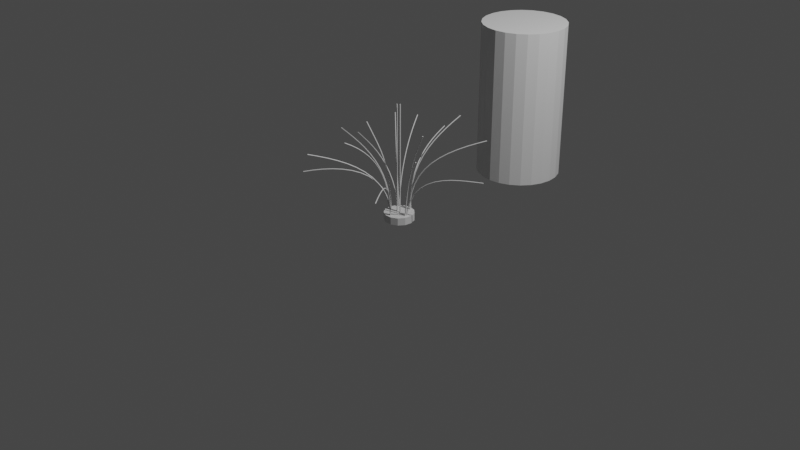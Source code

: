# Source: Simple7LightFixture2.blend  (saved by Blender 3.0.42; exported with 4.5.12 LTS)
import bpy
from mathutils import Matrix  # noqa: F401  (used for matrix-valued properties, if any)

bpy.ops.wm.read_factory_settings(use_empty=True)
scene = bpy.context.scene
scene.name = 'Scene'

# ---- collections
col_collection = bpy.data.collections.new('Collection'); scene.collection.children.link(col_collection)
col_plantexport = bpy.data.collections.new('PlantExport'); scene.collection.children.link(col_plantexport)

# ---- materials (node trees are filled in below, after node groups)
mat_stalkmat = bpy.data.materials.new('StalkMat')
mat_stalkmat.use_transparent_shadow = False
mat_basematerial = bpy.data.materials.new('BaseMaterial')
mat_basematerial.use_transparent_shadow = False

# ---- material node trees
mat_stalkmat.use_nodes = True; mat_stalkmat.node_tree.nodes.clear()
_N = mat_stalkmat.node_tree.nodes; _L = mat_stalkmat.node_tree.links
n0 = _N.new('ShaderNodeBsdfPrincipled'); n0.name = 'Principled BSDF'; n0.location = (10, 300)
n0.distribution = 'GGX'
n0.subsurface_method = 'RANDOM_WALK_SKIN'
n0.inputs[3].default_value = 1.45
n0.inputs[27].default_value = (0.0, 0.0, 0.0, 1.0)
n0.inputs[28].default_value = 1.0
n1 = _N.new('ShaderNodeOutputMaterial'); n1.name = 'Material Output'; n1.location = (300, 300)
_L.new(n0.outputs[0], n1.inputs[0])
n1.is_active_output = True
mat_basematerial.use_nodes = True; mat_basematerial.node_tree.nodes.clear()
_N = mat_basematerial.node_tree.nodes; _L = mat_basematerial.node_tree.links
n0 = _N.new('ShaderNodeBsdfPrincipled'); n0.name = 'Principled BSDF'; n0.location = (10, 300)
n0.distribution = 'GGX'
n0.subsurface_method = 'RANDOM_WALK_SKIN'
n0.inputs[3].default_value = 1.45
n0.inputs[27].default_value = (0.0, 0.0, 0.0, 1.0)
n0.inputs[28].default_value = 1.0
n1 = _N.new('ShaderNodeOutputMaterial'); n1.name = 'Material Output'; n1.location = (300, 300)
_L.new(n0.outputs[0], n1.inputs[0])
n1.is_active_output = True

# ---- world
world_world = bpy.data.worlds.new('World'); scene.world = world_world
world_world.use_nodes = True; world_world.node_tree.nodes.clear()
_N = world_world.node_tree.nodes; _L = world_world.node_tree.links
n0 = _N.new('ShaderNodeOutputWorld'); n0.name = 'World Output'; n0.location = (300, 300)
n1 = _N.new('ShaderNodeBackground'); n1.name = 'Background'; n1.location = (10, 300)
n1.inputs[0].default_value = (0.05088, 0.05088, 0.05088, 1.0)
_L.new(n1.outputs[0], n0.inputs[0])
n0.is_active_output = True
world_world.color = (0.05088, 0.05088, 0.05088)
world_world.use_sun_shadow = False
world_world.sun_shadow_jitter_overblur = 0.0

# ---- cameras
cam_camera = bpy.data.cameras.new('Camera')
cam_camera.clip_end = 100.0
cam_camera.ortho_scale = 7.314

# ---- lights
light_light = bpy.data.lights.new('Light', 'POINT')
light_light.transmission_factor = 0.0
light_light.energy = 1000.0
light_light.shadow_soft_size = 0.1
light_light.shadow_maximum_resolution = 0.006
light_light.use_absolute_resolution = True

# ---- meshes
me_cylinder_001 = bpy.data.meshes.new('Cylinder.001')
me_cylinder_001.from_pydata([(0.0, 0.4572, 0.0), (0.0, 0.4572, 1.676), (0.1183, 0.4416, 0.0), (0.1183, 0.4416, 1.676), (0.2286, 0.3959, 0.0), (0.2286, 0.3959, 1.676), (0.3233, 0.3233, 0.0), (0.3233, 0.3233, 1.676), (0.3959, 0.2286, 0.0), (0.3959, 0.2286, 1.676), (0.4416, 0.1183, 0.0), (0.4416, 0.1183, 1.676), (0.4572, -2.584e-07, 0.0), (0.4572, -2.584e-07, 1.676), (0.4416, -0.1183, 0.0), (0.4416, -0.1183, 1.676), (0.3959, -0.2286, 0.0), (0.3959, -0.2286, 1.676), (0.3233, -0.3233, 0.0), (0.3233, -0.3233, 1.676), (0.2286, -0.3959, 0.0), (0.2286, -0.3959, 1.676), (0.1183, -0.4416, 0.0), (0.1183, -0.4416, 1.676), (-3.997e-08, -0.4572, 0.0), (-3.997e-08, -0.4572, 1.676), (-0.1183, -0.4416, 0.0), (-0.1183, -0.4416, 1.676), (-0.2286, -0.3959, 0.0), (-0.2286, -0.3959, 1.676), (-0.3233, -0.3233, 0.0), (-0.3233, -0.3233, 1.676), (-0.3959, -0.2286, 0.0), (-0.3959, -0.2286, 1.676), (-0.4416, -0.1183, 0.0), (-0.4416, -0.1183, 1.676), (-0.4572, -2.33e-07, 0.0), (-0.4572, -2.33e-07, 1.676), (-0.4416, 0.1183, 0.0), (-0.4416, 0.1183, 1.676), (-0.3959, 0.2286, 0.0), (-0.3959, 0.2286, 1.676), (-0.3233, 0.3233, 0.0), (-0.3233, 0.3233, 1.676), (-0.2286, 0.3959, 0.0), (-0.2286, 0.3959, 1.676), (-0.1183, 0.4416, 0.0), (-0.1183, 0.4416, 1.676)], [], [(0, 1, 3, 2), (2, 3, 5, 4), (4, 5, 7, 6), (6, 7, 9, 8), (8, 9, 11, 10), (10, 11, 13, 12), (12, 13, 15, 14), (14, 15, 17, 16), (16, 17, 19, 18), (18, 19, 21, 20), (20, 21, 23, 22), (22, 23, 25, 24), (24, 25, 27, 26), (26, 27, 29, 28), (28, 29, 31, 30), (30, 31, 33, 32), (32, 33, 35, 34), (34, 35, 37, 36), (36, 37, 39, 38), (38, 39, 41, 40), (40, 41, 43, 42), (42, 43, 45, 44), (3, 1, 47, 45, 43, 41, 39, 37, 35, 33, 31, 29, 27, 25, 23, 21, 19, 17, 15, 13, 11, 9, 7, 5), (44, 45, 47, 46), (46, 47, 1, 0), (0, 2, 4, 6, 8, 10, 12, 14, 16, 18, 20, 22, 24, 26, 28, 30, 32, 34, 36, 38, 40, 42, 44, 46)])
_uv = me_cylinder_001.uv_layers.new(name='UVMap')
_uv.uv.foreach_set('vector', [1.0, 0.5, 1.0, 1.0, 0.9583, 1.0, 0.9583, 0.5, 0.9583, 0.5, 0.9583, 1.0, 0.9167, 1.0, 0.9167, 0.5, 0.9167, 0.5, 0.9167, 1.0, 0.875, 1.0, 0.875, 0.5, 0.875, 0.5, 0.875, 1.0, 0.8333, 1.0, 0.8333, 0.5, 0.8333, 0.5, 0.8333, 1.0, 0.7917, 1.0, 0.7917, 0.5, 0.7917, 0.5, 0.7917, 1.0, 0.75, 1.0, 0.75, 0.5, 0.75, 0.5, 0.75, 1.0, 0.7083, 1.0, 0.7083, 0.5, 0.7083, 0.5, 0.7083, 1.0, 0.6667, 1.0, 0.6667, 0.5, 0.6667, 0.5, 0.6667, 1.0, 0.625, 1.0, 0.625, 0.5, 0.625, 0.5, 0.625, 1.0, 0.5833, 1.0, 0.5833, 0.5, 0.5833, 0.5, 0.5833, 1.0, 0.5417, 1.0, 0.5417, 0.5, 0.5417, 0.5, 0.5417, 1.0, 0.5, 1.0, 0.5, 0.5, 0.5, 0.5, 0.5, 1.0, 0.4583, 1.0, 0.4583, 0.5, 0.4583, 0.5, 0.4583, 1.0, 0.4167, 1.0, 0.4167, 0.5, 0.4167, 0.5, 0.4167, 1.0, 0.375, 1.0, 0.375, 0.5, 0.375, 0.5, 0.375, 1.0, 0.3333, 1.0, 0.3333, 0.5, 0.3333, 0.5, 0.3333, 1.0, 0.2917, 1.0, 0.2917, 0.5, 0.2917, 0.5, 0.2917, 1.0, 0.25, 1.0, 0.25, 0.5, 0.25, 0.5, 0.25, 1.0, 0.2083, 1.0, 0.2083, 0.5, 0.2083, 0.5, 0.2083, 1.0, 0.1667, 1.0, 0.1667, 0.5, 0.1667, 0.5, 0.1667, 1.0, 0.125, 1.0, 0.125, 0.5, 0.125, 0.5, 0.125, 1.0, 0.08333, 1.0, 0.08333, 0.5, 0.3121, 0.4818, 0.25, 0.49, 0.1879, 0.4818, 0.13, 0.4578, 0.08029, 0.4197, 0.04215, 0.37, 0.01818, 0.3121, 0.01, 0.25, 0.01818, 0.1879, 0.04215, 0.13, 0.08029, 0.08029, 0.13, 0.04215, 0.1879, 0.01818, 0.25, 0.01, 0.3121, 0.01818, 0.37, 0.04215, 0.4197, 0.08029, 0.4578, 0.13, 0.4818, 0.1879, 0.49, 0.25, 0.4818, 0.3121, 0.4578, 0.37, 0.4197, 0.4197, 0.37, 0.4578, 0.08333, 0.5, 0.08333, 1.0, 0.04167, 1.0, 0.04167, 0.5, 0.04167, 0.5, 0.04167, 1.0, -1.863e-07, 1.0, -1.863e-07, 0.5, 0.75, 0.49, 0.8121, 0.4818, 0.87, 0.4578, 0.9197, 0.4197, 0.9578, 0.37, 0.9818, 0.3121, 0.99, 0.25, 0.9818, 0.1879, 0.9578, 0.13, 0.9197, 0.08029, 0.87, 0.04215, 0.8121, 0.01818, 0.75, 0.01, 0.6879, 0.01818, 0.63, 0.04215, 0.5803, 0.08029, 0.5422, 0.13, 0.5182, 0.1879, 0.51, 0.25, 0.5182, 0.3121, 0.5422, 0.37, 0.5803, 0.4197, 0.63, 0.4578, 0.6879, 0.4818])
me_cylinder_001.use_remesh_fix_poles = True
me_cylinder_001.use_remesh_preserve_attributes = False
me_cylinder_001.update()
me_cylinder_003 = bpy.data.meshes.new('Cylinder.003')
me_cylinder_003.from_pydata([(0.0, 0.006096, 5.96e-08), (0.0, 0.006096, 1.219), (0.005279, 0.003048, 5.96e-08), (0.005279, 0.003048, 1.219), (0.005279, -0.003048, 5.96e-08), (0.005279, -0.003048, 1.219), (-5.329e-10, -0.006096, 5.96e-08), (-5.329e-10, -0.006096, 1.219), (-0.005279, -0.003048, 5.96e-08), (-0.005279, -0.003048, 1.219), (-0.005279, 0.003048, 5.96e-08), (-0.005279, 0.003048, 1.219)], [], [(0, 1, 3, 2), (2, 3, 5, 4), (4, 5, 7, 6), (6, 7, 9, 8), (3, 1, 11, 9, 7, 5), (8, 9, 11, 10), (10, 11, 1, 0), (0, 2, 4, 6, 8, 10)])
_uv = me_cylinder_003.uv_layers.new(name='UVMap')
_uv.uv.foreach_set('vector', [1.0, 0.5, 1.0, 1.0, 0.8333, 1.0, 0.8333, 0.5, 0.8333, 0.5, 0.8333, 1.0, 0.6667, 1.0, 0.6667, 0.5, 0.6667, 0.5, 0.6667, 1.0, 0.5, 1.0, 0.5, 0.5, 0.5, 0.5, 0.5, 1.0, 0.3333, 1.0, 0.3333, 0.5, 0.4578, 0.37, 0.25, 0.49, 0.04215, 0.37, 0.04215, 0.13, 0.25, 0.01, 0.4578, 0.13, 0.3333, 0.5, 0.3333, 1.0, 0.1667, 1.0, 0.1667, 0.5, 0.1667, 0.5, 0.1667, 1.0, -8.941e-08, 1.0, -8.941e-08, 0.5, 0.75, 0.49, 0.9578, 0.37, 0.9578, 0.13, 0.75, 0.01, 0.5422, 0.13, 0.5422, 0.37])
me_cylinder_003.materials.append(mat_stalkmat)
me_cylinder_003.use_remesh_fix_poles = True
me_cylinder_003.use_remesh_preserve_attributes = False
me_cylinder_003.update()
me_cylinder_004 = bpy.data.meshes.new('Cylinder.004')
me_cylinder_004.from_pydata([(0.0, 0.006096, 5.96e-08), (0.0, 0.006096, 1.219), (0.005279, 0.003048, 5.96e-08), (0.005279, 0.003048, 1.219), (0.005279, -0.003048, 5.96e-08), (0.005279, -0.003048, 1.219), (-5.329e-10, -0.006096, 5.96e-08), (-5.329e-10, -0.006096, 1.219), (-0.005279, -0.003048, 5.96e-08), (-0.005279, -0.003048, 1.219), (-0.005279, 0.003048, 5.96e-08), (-0.005279, 0.003048, 1.219)], [], [(0, 1, 3, 2), (2, 3, 5, 4), (4, 5, 7, 6), (6, 7, 9, 8), (3, 1, 11, 9, 7, 5), (8, 9, 11, 10), (10, 11, 1, 0), (0, 2, 4, 6, 8, 10)])
_uv = me_cylinder_004.uv_layers.new(name='UVMap')
_uv.uv.foreach_set('vector', [1.0, 0.5, 1.0, 1.0, 0.8333, 1.0, 0.8333, 0.5, 0.8333, 0.5, 0.8333, 1.0, 0.6667, 1.0, 0.6667, 0.5, 0.6667, 0.5, 0.6667, 1.0, 0.5, 1.0, 0.5, 0.5, 0.5, 0.5, 0.5, 1.0, 0.3333, 1.0, 0.3333, 0.5, 0.4578, 0.37, 0.25, 0.49, 0.04215, 0.37, 0.04215, 0.13, 0.25, 0.01, 0.4578, 0.13, 0.3333, 0.5, 0.3333, 1.0, 0.1667, 1.0, 0.1667, 0.5, 0.1667, 0.5, 0.1667, 1.0, -8.941e-08, 1.0, -8.941e-08, 0.5, 0.75, 0.49, 0.9578, 0.37, 0.9578, 0.13, 0.75, 0.01, 0.5422, 0.13, 0.5422, 0.37])
me_cylinder_004.materials.append(mat_stalkmat)
me_cylinder_004.use_remesh_fix_poles = True
me_cylinder_004.use_remesh_preserve_attributes = False
me_cylinder_004.update()
me_cylinder_002 = bpy.data.meshes.new('Cylinder.002')
me_cylinder_002.from_pydata([(3.725e-09, 0.2134, 3.725e-09), (3.725e-09, 0.2134, 0.1067), (0.09915, 0.1889, 3.725e-09), (0.09915, 0.1889, 0.1067), (0.1756, 0.1212, 3.725e-09), (0.1756, 0.1212, 0.1067), (0.2118, 0.02572, 3.725e-09), (0.2118, 0.02572, 0.1067), (0.1995, -0.07566, 3.725e-09), (0.1995, -0.07566, 0.1067), (0.1415, -0.1597, 3.725e-09), (0.1415, -0.1597, 0.1067), (0.05106, -0.2072, 3.725e-09), (0.05106, -0.2072, 0.1067), (-0.05106, -0.2072, 3.725e-09), (-0.05106, -0.2072, 0.1067), (-0.1415, -0.1597, 3.725e-09), (-0.1415, -0.1597, 0.1067), (-0.1995, -0.07566, 3.725e-09), (-0.1995, -0.07566, 0.1067), (-0.2118, 0.02572, 3.725e-09), (-0.2118, 0.02572, 0.1067), (-0.1756, 0.1212, 3.725e-09), (-0.1756, 0.1212, 0.1067), (-0.09915, 0.1889, 3.725e-09), (-0.09915, 0.1889, 0.1067)], [], [(0, 1, 3, 2), (2, 3, 5, 4), (4, 5, 7, 6), (6, 7, 9, 8), (8, 9, 11, 10), (10, 11, 13, 12), (12, 13, 15, 14), (14, 15, 17, 16), (16, 17, 19, 18), (18, 19, 21, 20), (20, 21, 23, 22), (3, 1, 25, 23, 21, 19, 17, 15, 13, 11, 9, 7, 5), (22, 23, 25, 24), (24, 25, 1, 0), (0, 2, 4, 6, 8, 10, 12, 14, 16, 18, 20, 22, 24)])
_uv = me_cylinder_002.uv_layers.new(name='UVMap')
_uv.uv.foreach_set('vector', [1.0, 0.5, 1.0, 1.0, 0.9231, 1.0, 0.9231, 0.5, 0.9231, 0.5, 0.9231, 1.0, 0.8462, 1.0, 0.8462, 0.5, 0.8462, 0.5, 0.8462, 1.0, 0.7692, 1.0, 0.7692, 0.5, 0.7692, 0.5, 0.7692, 1.0, 0.6923, 1.0, 0.6923, 0.5, 0.6923, 0.5, 0.6923, 1.0, 0.6154, 1.0, 0.6154, 0.5, 0.6154, 0.5, 0.6154, 1.0, 0.5385, 1.0, 0.5385, 0.5, 0.5385, 0.5, 0.5385, 1.0, 0.4615, 1.0, 0.4615, 0.5, 0.4615, 0.5, 0.4615, 1.0, 0.3846, 1.0, 0.3846, 0.5, 0.3846, 0.5, 0.3846, 1.0, 0.3077, 1.0, 0.3077, 0.5, 0.3077, 0.5, 0.3077, 1.0, 0.2308, 1.0, 0.2308, 0.5, 0.2308, 0.5, 0.2308, 1.0, 0.1538, 1.0, 0.1538, 0.5, 0.3615, 0.4625, 0.25, 0.49, 0.1385, 0.4625, 0.05248, 0.3863, 0.01175, 0.2789, 0.0256, 0.1649, 0.09085, 0.07036, 0.1926, 0.01697, 0.3074, 0.01697, 0.4091, 0.07036, 0.4744, 0.1649, 0.4883, 0.2789, 0.4475, 0.3863, 0.1538, 0.5, 0.1538, 1.0, 0.07692, 1.0, 0.07692, 0.5, 0.07692, 0.5, 0.07692, 1.0, 4.47e-08, 1.0, 4.47e-08, 0.5, 0.75, 0.49, 0.8615, 0.4625, 0.9475, 0.3863, 0.9883, 0.2789, 0.9744, 0.1649, 0.9091, 0.07036, 0.8074, 0.01697, 0.6926, 0.01697, 0.5909, 0.07036, 0.5256, 0.1649, 0.5117, 0.2789, 0.5525, 0.3863, 0.6385, 0.4625])
me_cylinder_002.materials.append(mat_basematerial)
me_cylinder_002.use_remesh_fix_poles = True
me_cylinder_002.use_remesh_preserve_attributes = False
me_cylinder_002.update()

# ---- curves / text
cu_stalk0_curve = bpy.data.curves.new('Stalk0_Curve', 'CURVE')
cu_stalk0_curve.dimensions = '2D'
_sp = cu_stalk0_curve.splines.new('BEZIER'); _sp.bezier_points.add(1)
_sp.bezier_points.foreach_set('co', [-1.018, -0.5921, 0.0, 0.002304, 0.0011, 0.0])
_sp.bezier_points.foreach_set('handle_left', [-1.273, -1.054, 0.0, -0.5469, -0.00706, 0.0])
_sp.bezier_points.foreach_set('handle_right', [-0.8254, -0.2424, 0.0, 0.3794, 0.006703, 0.0])
for _p, _l, _r in zip(_sp.bezier_points, ['ALIGNED', 'ALIGNED'], ['ALIGNED', 'ALIGNED']): _p.handle_left_type = _l; _p.handle_right_type = _r
_sp.order_u = 0
_sp.order_v = 0
cu_stalk0_curve.materials.append(mat_stalkmat)
cu_stalk0_curve.use_path = True
cu_stalk0_curve.bevel_mode = 'PROFILE'
cu_stalk0_curve.bevel_profile.use_clip = True
cu_stalk0_curve.bevel_profile.use_sample_even_lengths = True
cu_stalk0_curve.bevel_resolution = 3
cu_stalk0_curve.bevel_depth = 0.006096
cu_stalk0_curve.use_fill_caps = True
cu_stalk1_curve = bpy.data.curves.new('Stalk1_Curve', 'CURVE')
cu_stalk1_curve.dimensions = '2D'
_sp = cu_stalk1_curve.splines.new('BEZIER'); _sp.bezier_points.add(1)
_sp.bezier_points.foreach_set('co', [-0.7879, -0.8442, 0.0, 0.002253, -0.01615, 0.0])
_sp.bezier_points.foreach_set('handle_left', [-0.933, -1.444, 0.0, -0.5469, -0.02431, 0.0])
_sp.bezier_points.foreach_set('handle_right', [-0.6934, -0.4532, 0.0, 0.3793, -0.01055, 0.0])
for _p, _l, _r in zip(_sp.bezier_points, ['ALIGNED', 'ALIGNED'], ['ALIGNED', 'ALIGNED']): _p.handle_left_type = _l; _p.handle_right_type = _r
_sp.order_u = 0
_sp.order_v = 0
cu_stalk1_curve.materials.append(mat_stalkmat)
cu_stalk1_curve.use_path = True
cu_stalk1_curve.bevel_mode = 'PROFILE'
cu_stalk1_curve.bevel_profile.use_clip = True
cu_stalk1_curve.bevel_profile.use_sample_even_lengths = True
cu_stalk1_curve.bevel_resolution = 3
cu_stalk1_curve.bevel_depth = 0.006096
cu_stalk1_curve.use_fill_caps = True
cu_stalk2_curve = bpy.data.curves.new('Stalk2_Curve', 'CURVE')
cu_stalk2_curve.dimensions = '2D'
_sp = cu_stalk2_curve.splines.new('BEZIER'); _sp.bezier_points.add(1)
_sp.bezier_points.foreach_set('co', [-0.6027, -0.8409, 0.0, 0.002216, 0.02046, 0.0])
_sp.bezier_points.foreach_set('handle_left', [-0.6215, -1.458, 0.0, -0.547, 0.0123, 0.0])
_sp.bezier_points.foreach_set('handle_right', [-0.5915, -0.4748, 0.0, 0.3793, 0.02606, 0.0])
for _p, _l, _r in zip(_sp.bezier_points, ['ALIGNED', 'ALIGNED'], ['ALIGNED', 'ALIGNED']): _p.handle_left_type = _l; _p.handle_right_type = _r
_sp.order_u = 0
_sp.order_v = 0
cu_stalk2_curve.materials.append(mat_stalkmat)
cu_stalk2_curve.use_path = True
cu_stalk2_curve.bevel_mode = 'PROFILE'
cu_stalk2_curve.bevel_profile.use_clip = True
cu_stalk2_curve.bevel_profile.use_sample_even_lengths = True
cu_stalk2_curve.bevel_resolution = 0
cu_stalk2_curve.bevel_depth = 0.006096
cu_stalk2_curve.use_fill_caps = True
cu_stalk0_curve_003 = bpy.data.curves.new('Stalk0_Curve.003', 'CURVE')
cu_stalk0_curve_003.dimensions = '2D'
_sp = cu_stalk0_curve_003.splines.new('BEZIER'); _sp.bezier_points.add(1)
_sp.bezier_points.foreach_set('co', [-0.9246, -0.6316, 0.0, 0.002304, 0.0011, 0.0])
_sp.bezier_points.foreach_set('handle_left', [-1.213, -1.177, 0.0, -0.5469, -0.00706, 0.0])
_sp.bezier_points.foreach_set('handle_right', [-0.7485, -0.298, 0.0, 0.3794, 0.006703, 0.0])
for _p, _l, _r in zip(_sp.bezier_points, ['ALIGNED', 'ALIGNED'], ['ALIGNED', 'ALIGNED']): _p.handle_left_type = _l; _p.handle_right_type = _r
_sp.order_u = 0
_sp.order_v = 0
cu_stalk0_curve_003.materials.append(mat_stalkmat)
cu_stalk0_curve_003.use_path = True
cu_stalk0_curve_003.bevel_mode = 'PROFILE'
cu_stalk0_curve_003.bevel_profile.use_clip = True
cu_stalk0_curve_003.bevel_profile.use_sample_even_lengths = True
cu_stalk0_curve_003.bevel_resolution = 3
cu_stalk0_curve_003.bevel_depth = 0.006096
cu_stalk0_curve_003.use_fill_caps = True
cu_stalk1_curve_003 = bpy.data.curves.new('Stalk1_Curve.003', 'CURVE')
cu_stalk1_curve_003.dimensions = '2D'
_sp = cu_stalk1_curve_003.splines.new('BEZIER'); _sp.bezier_points.add(1)
_sp.bezier_points.foreach_set('co', [-0.7879, -0.8442, 0.0, 0.002253, -0.01615, 0.0])
_sp.bezier_points.foreach_set('handle_left', [-0.933, -1.444, 0.0, -0.5469, -0.02431, 0.0])
_sp.bezier_points.foreach_set('handle_right', [-0.6934, -0.4532, 0.0, 0.3793, -0.01055, 0.0])
for _p, _l, _r in zip(_sp.bezier_points, ['ALIGNED', 'ALIGNED'], ['ALIGNED', 'ALIGNED']): _p.handle_left_type = _l; _p.handle_right_type = _r
_sp.order_u = 0
_sp.order_v = 0
cu_stalk1_curve_003.materials.append(mat_stalkmat)
cu_stalk1_curve_003.use_path = True
cu_stalk1_curve_003.bevel_mode = 'PROFILE'
cu_stalk1_curve_003.bevel_profile.use_clip = True
cu_stalk1_curve_003.bevel_profile.use_sample_even_lengths = True
cu_stalk1_curve_003.bevel_resolution = 3
cu_stalk1_curve_003.bevel_depth = 0.006096
cu_stalk1_curve_003.use_fill_caps = True
cu_stalk2_curve_003 = bpy.data.curves.new('Stalk2_Curve.003', 'CURVE')
cu_stalk2_curve_003.dimensions = '2D'
_sp = cu_stalk2_curve_003.splines.new('BEZIER'); _sp.bezier_points.add(1)
_sp.bezier_points.foreach_set('co', [-0.6027, -0.8409, 0.0, 0.002216, 0.02046, 0.0])
_sp.bezier_points.foreach_set('handle_left', [-0.6215, -1.458, 0.0, -0.547, 0.0123, 0.0])
_sp.bezier_points.foreach_set('handle_right', [-0.5915, -0.4748, 0.0, 0.3793, 0.02606, 0.0])
for _p, _l, _r in zip(_sp.bezier_points, ['ALIGNED', 'ALIGNED'], ['ALIGNED', 'ALIGNED']): _p.handle_left_type = _l; _p.handle_right_type = _r
_sp.order_u = 0
_sp.order_v = 0
cu_stalk2_curve_003.materials.append(mat_stalkmat)
cu_stalk2_curve_003.use_path = True
cu_stalk2_curve_003.bevel_mode = 'PROFILE'
cu_stalk2_curve_003.bevel_profile.use_clip = True
cu_stalk2_curve_003.bevel_profile.use_sample_even_lengths = True
cu_stalk2_curve_003.bevel_resolution = 0
cu_stalk2_curve_003.bevel_depth = 0.006096
cu_stalk2_curve_003.use_fill_caps = True
cu_stalk0_curve_001 = bpy.data.curves.new('Stalk0_Curve.001', 'CURVE')
cu_stalk0_curve_001.dimensions = '2D'
_sp = cu_stalk0_curve_001.splines.new('BEZIER'); _sp.bezier_points.add(1)
_sp.bezier_points.foreach_set('co', [-0.9981, -0.2459, 0.0, 0.002304, 0.0011, 0.0])
_sp.bezier_points.foreach_set('handle_left', [-1.47, -0.4859, 0.0, -0.5469, -0.00706, 0.0])
_sp.bezier_points.foreach_set('handle_right', [-0.6322, -0.06003, 0.0, 0.3794, 0.006703, 0.0])
for _p, _l, _r in zip(_sp.bezier_points, ['ALIGNED', 'ALIGNED'], ['ALIGNED', 'ALIGNED']): _p.handle_left_type = _l; _p.handle_right_type = _r
_sp.order_u = 0
_sp.order_v = 0
cu_stalk0_curve_001.materials.append(mat_stalkmat)
cu_stalk0_curve_001.use_path = True
cu_stalk0_curve_001.bevel_mode = 'PROFILE'
cu_stalk0_curve_001.bevel_profile.use_clip = True
cu_stalk0_curve_001.bevel_profile.use_sample_even_lengths = True
cu_stalk0_curve_001.bevel_resolution = 3
cu_stalk0_curve_001.bevel_depth = 0.006096
cu_stalk0_curve_001.use_fill_caps = True
cu_stalk1_curve_001 = bpy.data.curves.new('Stalk1_Curve.001', 'CURVE')
cu_stalk1_curve_001.dimensions = '2D'
_sp = cu_stalk1_curve_001.splines.new('BEZIER'); _sp.bezier_points.add(1)
_sp.bezier_points.foreach_set('co', [-0.7437, -0.7704, 0.0, 0.002253, -0.01615, 0.0])
_sp.bezier_points.foreach_set('handle_left', [-0.8888, -1.37, 0.0, -0.5469, -0.02431, 0.0])
_sp.bezier_points.foreach_set('handle_right', [-0.6491, -0.3793, 0.0, 0.3793, -0.01055, 0.0])
for _p, _l, _r in zip(_sp.bezier_points, ['ALIGNED', 'ALIGNED'], ['ALIGNED', 'ALIGNED']): _p.handle_left_type = _l; _p.handle_right_type = _r
_sp.order_u = 0
_sp.order_v = 0
cu_stalk1_curve_001.materials.append(mat_stalkmat)
cu_stalk1_curve_001.use_path = True
cu_stalk1_curve_001.bevel_mode = 'PROFILE'
cu_stalk1_curve_001.bevel_profile.use_clip = True
cu_stalk1_curve_001.bevel_profile.use_sample_even_lengths = True
cu_stalk1_curve_001.bevel_resolution = 3
cu_stalk1_curve_001.bevel_depth = 0.006096
cu_stalk1_curve_001.use_fill_caps = True
cu_stalk2_curve_001 = bpy.data.curves.new('Stalk2_Curve.001', 'CURVE')
cu_stalk2_curve_001.dimensions = '2D'
_sp = cu_stalk2_curve_001.splines.new('BEZIER'); _sp.bezier_points.add(1)
_sp.bezier_points.foreach_set('co', [-0.5326, -0.846, 0.0, 0.002216, 0.02046, 0.0])
_sp.bezier_points.foreach_set('handle_left', [-0.4453, -1.457, 0.0, -0.547, 0.0123, 0.0])
_sp.bezier_points.foreach_set('handle_right', [-0.5856, -0.4751, 0.0, 0.3793, 0.02606, 0.0])
for _p, _l, _r in zip(_sp.bezier_points, ['ALIGNED', 'ALIGNED'], ['ALIGNED', 'ALIGNED']): _p.handle_left_type = _l; _p.handle_right_type = _r
_sp.order_u = 0
_sp.order_v = 0
cu_stalk2_curve_001.materials.append(mat_stalkmat)
cu_stalk2_curve_001.use_path = True
cu_stalk2_curve_001.bevel_mode = 'PROFILE'
cu_stalk2_curve_001.bevel_profile.use_clip = True
cu_stalk2_curve_001.bevel_profile.use_sample_even_lengths = True
cu_stalk2_curve_001.bevel_resolution = 0
cu_stalk2_curve_001.bevel_depth = 0.006096
cu_stalk2_curve_001.use_fill_caps = True
cu_stalk0_curve_002 = bpy.data.curves.new('Stalk0_Curve.002', 'CURVE')
cu_stalk0_curve_002.dimensions = '2D'
_sp = cu_stalk0_curve_002.splines.new('BEZIER'); _sp.bezier_points.add(1)
_sp.bezier_points.foreach_set('co', [-0.9981, -0.2459, 0.0, 0.002304, 0.0011, 0.0])
_sp.bezier_points.foreach_set('handle_left', [-1.47, -0.4859, 0.0, -0.5469, -0.00706, 0.0])
_sp.bezier_points.foreach_set('handle_right', [-0.6322, -0.06003, 0.0, 0.3794, 0.006703, 0.0])
for _p, _l, _r in zip(_sp.bezier_points, ['ALIGNED', 'ALIGNED'], ['ALIGNED', 'ALIGNED']): _p.handle_left_type = _l; _p.handle_right_type = _r
_sp.order_u = 0
_sp.order_v = 0
cu_stalk0_curve_002.materials.append(mat_stalkmat)
cu_stalk0_curve_002.use_path = True
cu_stalk0_curve_002.bevel_mode = 'PROFILE'
cu_stalk0_curve_002.bevel_profile.use_clip = True
cu_stalk0_curve_002.bevel_profile.use_sample_even_lengths = True
cu_stalk0_curve_002.bevel_resolution = 3
cu_stalk0_curve_002.bevel_depth = 0.006096
cu_stalk0_curve_002.use_fill_caps = True
cu_stalk1_curve_002 = bpy.data.curves.new('Stalk1_Curve.002', 'CURVE')
cu_stalk1_curve_002.dimensions = '2D'
_sp = cu_stalk1_curve_002.splines.new('BEZIER'); _sp.bezier_points.add(1)
_sp.bezier_points.foreach_set('co', [-0.8671, -0.5741, 0.0, 0.002253, -0.01615, 0.0])
_sp.bezier_points.foreach_set('handle_left', [-1.204, -1.091, 0.0, -0.5446, -0.0711, 0.0])
_sp.bezier_points.foreach_set('handle_right', [-0.7682, -0.422, 0.0, 0.3775, 0.02155, 0.0])
for _p, _l, _r in zip(_sp.bezier_points, ['ALIGNED', 'ALIGNED'], ['ALIGNED', 'ALIGNED']): _p.handle_left_type = _l; _p.handle_right_type = _r
_sp.order_u = 0
_sp.order_v = 0
cu_stalk1_curve_002.materials.append(mat_stalkmat)
cu_stalk1_curve_002.use_path = True
cu_stalk1_curve_002.bevel_mode = 'PROFILE'
cu_stalk1_curve_002.bevel_profile.use_clip = True
cu_stalk1_curve_002.bevel_profile.use_sample_even_lengths = True
cu_stalk1_curve_002.bevel_resolution = 3
cu_stalk1_curve_002.bevel_depth = 0.006096
cu_stalk1_curve_002.use_fill_caps = True
cu_stalk2_curve_002 = bpy.data.curves.new('Stalk2_Curve.002', 'CURVE')
cu_stalk2_curve_002.dimensions = '2D'
_sp = cu_stalk2_curve_002.splines.new('BEZIER'); _sp.bezier_points.add(1)
_sp.bezier_points.foreach_set('co', [-0.6093, -0.8058, 0.0, 0.002216, 0.02046, 0.0])
_sp.bezier_points.foreach_set('handle_left', [-0.6463, -1.089, 0.0, -0.547, 0.0123, 0.0])
_sp.bezier_points.foreach_set('handle_right', [-0.5711, -0.5129, 0.0, 0.3793, 0.02606, 0.0])
for _p, _l, _r in zip(_sp.bezier_points, ['ALIGNED', 'ALIGNED'], ['ALIGNED', 'ALIGNED']): _p.handle_left_type = _l; _p.handle_right_type = _r
_sp.order_u = 0
_sp.order_v = 0
cu_stalk2_curve_002.materials.append(mat_stalkmat)
cu_stalk2_curve_002.use_path = True
cu_stalk2_curve_002.bevel_mode = 'PROFILE'
cu_stalk2_curve_002.bevel_profile.use_clip = True
cu_stalk2_curve_002.bevel_profile.use_sample_even_lengths = True
cu_stalk2_curve_002.bevel_resolution = 0
cu_stalk2_curve_002.bevel_depth = 0.006096
cu_stalk2_curve_002.use_fill_caps = True
cu_stalk0_curve_004 = bpy.data.curves.new('Stalk0_Curve.004', 'CURVE')
cu_stalk0_curve_004.dimensions = '2D'
_sp = cu_stalk0_curve_004.splines.new('BEZIER'); _sp.bezier_points.add(1)
_sp.bezier_points.foreach_set('co', [-0.9981, -0.2459, 0.0, 0.002304, 0.0011, 0.0])
_sp.bezier_points.foreach_set('handle_left', [-1.47, -0.4859, 0.0, -0.5469, -0.00706, 0.0])
_sp.bezier_points.foreach_set('handle_right', [-0.6322, -0.06003, 0.0, 0.3794, 0.006703, 0.0])
for _p, _l, _r in zip(_sp.bezier_points, ['ALIGNED', 'ALIGNED'], ['ALIGNED', 'ALIGNED']): _p.handle_left_type = _l; _p.handle_right_type = _r
_sp.order_u = 0
_sp.order_v = 0
cu_stalk0_curve_004.materials.append(mat_stalkmat)
cu_stalk0_curve_004.use_path = True
cu_stalk0_curve_004.bevel_mode = 'PROFILE'
cu_stalk0_curve_004.bevel_profile.use_clip = True
cu_stalk0_curve_004.bevel_profile.use_sample_even_lengths = True
cu_stalk0_curve_004.bevel_resolution = 3
cu_stalk0_curve_004.bevel_depth = 0.006096
cu_stalk0_curve_004.use_fill_caps = True
cu_stalk1_curve_004 = bpy.data.curves.new('Stalk1_Curve.004', 'CURVE')
cu_stalk1_curve_004.dimensions = '2D'
_sp = cu_stalk1_curve_004.splines.new('BEZIER'); _sp.bezier_points.add(1)
_sp.bezier_points.foreach_set('co', [-0.8671, -0.5741, 0.0, 0.002253, -0.01615, 0.0])
_sp.bezier_points.foreach_set('handle_left', [-1.204, -1.091, 0.0, -0.5446, -0.0711, 0.0])
_sp.bezier_points.foreach_set('handle_right', [-0.7682, -0.422, 0.0, 0.3775, 0.02155, 0.0])
for _p, _l, _r in zip(_sp.bezier_points, ['ALIGNED', 'ALIGNED'], ['ALIGNED', 'ALIGNED']): _p.handle_left_type = _l; _p.handle_right_type = _r
_sp.order_u = 0
_sp.order_v = 0
cu_stalk1_curve_004.materials.append(mat_stalkmat)
cu_stalk1_curve_004.use_path = True
cu_stalk1_curve_004.bevel_mode = 'PROFILE'
cu_stalk1_curve_004.bevel_profile.use_clip = True
cu_stalk1_curve_004.bevel_profile.use_sample_even_lengths = True
cu_stalk1_curve_004.bevel_resolution = 3
cu_stalk1_curve_004.bevel_depth = 0.006096
cu_stalk1_curve_004.use_fill_caps = True
cu_stalk2_curve_004 = bpy.data.curves.new('Stalk2_Curve.004', 'CURVE')
cu_stalk2_curve_004.dimensions = '2D'
_sp = cu_stalk2_curve_004.splines.new('BEZIER'); _sp.bezier_points.add(1)
_sp.bezier_points.foreach_set('co', [-0.6093, -0.8058, 0.0, 0.002216, 0.02046, 0.0])
_sp.bezier_points.foreach_set('handle_left', [-0.6463, -1.089, 0.0, -0.547, 0.0123, 0.0])
_sp.bezier_points.foreach_set('handle_right', [-0.5711, -0.5129, 0.0, 0.3793, 0.02606, 0.0])
for _p, _l, _r in zip(_sp.bezier_points, ['ALIGNED', 'ALIGNED'], ['ALIGNED', 'ALIGNED']): _p.handle_left_type = _l; _p.handle_right_type = _r
_sp.order_u = 0
_sp.order_v = 0
cu_stalk2_curve_004.materials.append(mat_stalkmat)
cu_stalk2_curve_004.use_path = True
cu_stalk2_curve_004.bevel_mode = 'PROFILE'
cu_stalk2_curve_004.bevel_profile.use_clip = True
cu_stalk2_curve_004.bevel_profile.use_sample_even_lengths = True
cu_stalk2_curve_004.bevel_resolution = 0
cu_stalk2_curve_004.bevel_depth = 0.006096
cu_stalk2_curve_004.use_fill_caps = True

# ---- objects
ob_human = bpy.data.objects.new('Human', me_cylinder_001)
ob_light = bpy.data.objects.new('Light', light_light)
ob_camera = bpy.data.objects.new('Camera', cam_camera)
ob_centerstalk0 = bpy.data.objects.new('CenterStalk0', me_cylinder_003)
ob_centerstalk1 = bpy.data.objects.new('CenterStalk1', me_cylinder_004)
ob_stalkgroupa = bpy.data.objects.new('StalkGroupA', None)
ob_stalk0 = bpy.data.objects.new('Stalk0', cu_stalk0_curve)
ob_stalk1 = bpy.data.objects.new('Stalk1', cu_stalk1_curve)
ob_stalk2 = bpy.data.objects.new('Stalk2', cu_stalk2_curve)
ob_stalkgroupaa = bpy.data.objects.new('StalkGroupAa', None)
ob_stalk0_003 = bpy.data.objects.new('Stalk0.003', cu_stalk0_curve_003)
ob_stalk1_003 = bpy.data.objects.new('Stalk1.003', cu_stalk1_curve_003)
ob_stalk2_003 = bpy.data.objects.new('Stalk2.003', cu_stalk2_curve_003)
ob_stalkgroupb = bpy.data.objects.new('StalkGroupB', None)
ob_stalk0_001 = bpy.data.objects.new('Stalk0.001', cu_stalk0_curve_001)
ob_stalk1_001 = bpy.data.objects.new('Stalk1.001', cu_stalk1_curve_001)
ob_stalk2_001 = bpy.data.objects.new('Stalk2.001', cu_stalk2_curve_001)
ob_stalkgroupc = bpy.data.objects.new('StalkGroupC', None)
ob_stalk0_002 = bpy.data.objects.new('Stalk0.002', cu_stalk0_curve_002)
ob_stalk1_002 = bpy.data.objects.new('Stalk1.002', cu_stalk1_curve_002)
ob_stalk2_002 = bpy.data.objects.new('Stalk2.002', cu_stalk2_curve_002)
ob_stalkgroupc_001 = bpy.data.objects.new('StalkGroupC.001', None)
ob_stalk0_004 = bpy.data.objects.new('Stalk0.004', cu_stalk0_curve_004)
ob_stalk1_004 = bpy.data.objects.new('Stalk1.004', cu_stalk1_curve_004)
ob_stalk2_004 = bpy.data.objects.new('Stalk2.004', cu_stalk2_curve_004)
ob_basegeo = bpy.data.objects.new('BaseGeo', me_cylinder_002)

# ---- transforms, parenting, visibility, modifiers, constraints
ob_human.location = (-0.01982, 1.83, 7.385e-05)
ob_light.location = (4.076, 1.005, 5.904)
ob_light.rotation_euler = (0.6503, 0.05522, 1.866)
ob_light.lock_rotations_4d = False
ob_light.empty_display_type = 'ARROWS'
ob_light.color = (0.0, 0.0, 0.0, 0.0)
ob_light.lineart.crease_threshold = 0.0
ob_camera.location = (7.359, -6.926, 4.958)
ob_camera.rotation_euler = (1.109, 0.0, 0.8149)
ob_camera.lock_rotations_4d = False
ob_camera.empty_display_type = 'ARROWS'
ob_camera.color = (0.0, 0.0, 0.0, 0.0)
ob_camera.display_type = 'WIRE'
ob_camera.lineart.crease_threshold = 0.0
ob_centerstalk0.location = (-0.02888, -0.00114, 0.004942)
ob_centerstalk1.location = (0.01449, -0.000847, 0.01592)
ob_stalkgroupa.location = (0.0, 0.0, 0.0)
ob_stalkgroupa.empty_display_size = 0.06604
ob_stalk0.parent = ob_stalkgroupa
ob_stalk0.location = (-0.01215, -0.1082, 0.002824)
ob_stalk0.rotation_euler = (-0.0, 1.581, -0.0)
ob_stalk1.parent = ob_stalkgroupa
ob_stalk1.location = (-0.0001891, -0.0883, 0.002773)
ob_stalk1.rotation_euler = (0.7401, 1.587, 0.1762)
ob_stalk2.parent = ob_stalkgroupa
ob_stalk2.location = (0.005242, -0.1285, 0.002736)
ob_stalk2.rotation_euler = (0.06274, 1.566, 0.7282)
ob_stalkgroupaa.location = (-0.00216, 0.02097, 0.008791)
ob_stalkgroupaa.rotation_euler = (-0.09719, -0.005821, 2.966)
ob_stalkgroupaa.empty_display_size = 0.06604
ob_stalk0_003.parent = ob_stalkgroupaa
ob_stalk0_003.location = (-0.02006, -0.1126, 0.006069)
ob_stalk0_003.rotation_euler = (0.08963, 1.597, -0.07778)
ob_stalk1_003.parent = ob_stalkgroupaa
ob_stalk1_003.location = (-0.004958, -0.09498, 0.005779)
ob_stalk1_003.rotation_euler = (0.7239, 1.604, -0.007361)
ob_stalk2_003.parent = ob_stalkgroupaa
ob_stalk2_003.location = (-0.006298, -0.1355, 0.005747)
ob_stalk2_003.rotation_euler = (2.411, 1.558, 2.909)
ob_stalkgroupb.location = (0.0, 0.0, 0.0)
ob_stalkgroupb.rotation_euler = (0.0, -0.0, -1.147)
ob_stalkgroupb.empty_display_size = 0.06604
ob_stalk0_001.parent = ob_stalkgroupb
ob_stalk0_001.location = (-0.03381, -0.1025, 0.002824)
ob_stalk0_001.rotation_euler = (-0.0, 1.581, 0.1044)
ob_stalk1_001.parent = ob_stalkgroupb
ob_stalk1_001.location = (-0.02094, -0.08318, 0.002773)
ob_stalk1_001.rotation_euler = (-6.077e-09, 1.581, -0.4345)
ob_stalk2_001.parent = ob_stalkgroupb
ob_stalk2_001.location = (-0.01736, -0.1236, 0.002736)
ob_stalk2_001.rotation_euler = (1.264e-09, 1.581, 0.5018)
ob_stalkgroupc.location = (0.0102, 0.005793, 0.005222)
ob_stalkgroupc.rotation_euler = (0.0, -0.0, 4.138)
ob_stalkgroupc.empty_display_size = 0.06604
ob_stalk0_002.parent = ob_stalkgroupc
ob_stalk0_002.location = (-0.01265, -0.1309, 0.002824)
ob_stalk0_002.rotation_euler = (-0.1716, 1.626, -0.4027)
ob_stalk1_002.parent = ob_stalkgroupc
ob_stalk1_002.location = (-0.0006839, -0.1111, 0.002773)
ob_stalk1_002.rotation_euler = (0.1664, 1.604, -0.4169)
ob_stalk2_002.parent = ob_stalkgroupc
ob_stalk2_002.location = (0.004748, -0.1512, 0.002736)
ob_stalk2_002.rotation_euler = (-0.5032, 1.605, -0.172)
ob_stalkgroupc_001.location = (-0.01165, 0.03567, 0.01486)
ob_stalkgroupc_001.rotation_euler = (0.0, -0.0, 1.523)
ob_stalkgroupc_001.empty_display_size = 0.06604
ob_stalk0_004.parent = ob_stalkgroupc_001
ob_stalk0_004.location = (-0.04815, -0.1198, 0.002824)
ob_stalk0_004.rotation_euler = (-0.1716, 1.626, -0.4027)
ob_stalk1_004.parent = ob_stalkgroupc_001
ob_stalk1_004.location = (-0.03619, -0.0999, 0.002773)
ob_stalk1_004.rotation_euler = (0.1664, 1.604, -0.4169)
ob_stalk2_004.parent = ob_stalkgroupc_001
ob_stalk2_004.location = (-0.03076, -0.1401, 0.002736)
ob_stalk2_004.rotation_euler = (-0.5032, 1.605, -0.172)
ob_basegeo.location = (0.0, 0.0, 0.0)
ob_basegeo.scale = (0.7386, 0.7386, 0.7386)

# ---- collection membership
scene.collection.objects.link(ob_human)
col_collection.objects.link(ob_light)
col_collection.objects.link(ob_camera)
col_plantexport.objects.link(ob_centerstalk0)
col_plantexport.objects.link(ob_centerstalk1)
col_plantexport.objects.link(ob_stalkgroupa)
col_plantexport.objects.link(ob_stalk0)
col_plantexport.objects.link(ob_stalk1)
col_plantexport.objects.link(ob_stalk2)
col_plantexport.objects.link(ob_stalkgroupaa)
col_plantexport.objects.link(ob_stalk0_003)
col_plantexport.objects.link(ob_stalk1_003)
col_plantexport.objects.link(ob_stalk2_003)
col_plantexport.objects.link(ob_stalkgroupb)
col_plantexport.objects.link(ob_stalk0_001)
col_plantexport.objects.link(ob_stalk1_001)
col_plantexport.objects.link(ob_stalk2_001)
col_plantexport.objects.link(ob_stalkgroupc)
col_plantexport.objects.link(ob_stalk0_002)
col_plantexport.objects.link(ob_stalk1_002)
col_plantexport.objects.link(ob_stalk2_002)
col_plantexport.objects.link(ob_stalkgroupc_001)
col_plantexport.objects.link(ob_stalk0_004)
col_plantexport.objects.link(ob_stalk1_004)
col_plantexport.objects.link(ob_stalk2_004)
col_plantexport.objects.link(ob_basegeo)

# ---- scene / render settings (as saved in the file)
scene.camera = ob_camera
scene.frame_start = 1; scene.frame_end = 250; scene.frame_set(63)
scene.render.engine = 'BLENDER_EEVEE_NEXT'
scene.cycles.sampling_pattern = 'TABULATED_SOBOL'
scene.cycles.use_light_tree = False
scene.view_settings.view_transform = 'Filmic'
bpy.context.view_layer.update()
